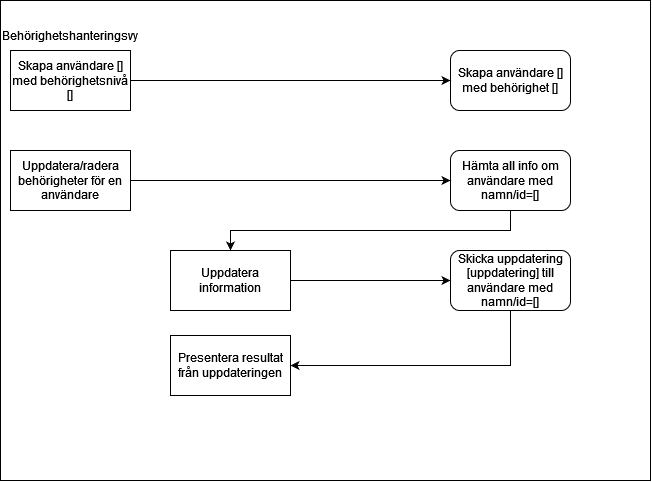

The diagram above was exported from draw.io. Its source (the exported page's mxGraphModel, read from the mxfile embedded in the PNG):
<mxGraphModel dx="1117" dy="-669" grid="1" gridSize="10" guides="1" tooltips="1" connect="1" arrows="1" fold="1" page="1" pageScale="1" pageWidth="827" pageHeight="1169" math="0" shadow="0">
  <root>
    <mxCell id="WIyWlLk6GJQsqaUBKTNV-0" />
    <mxCell id="WIyWlLk6GJQsqaUBKTNV-1" parent="WIyWlLk6GJQsqaUBKTNV-0" />
    <mxCell id="2mrk0NigUXOU6eRH0o2A-0" value="" style="rounded=0;whiteSpace=wrap;html=1;" parent="WIyWlLk6GJQsqaUBKTNV-1" vertex="1">
      <mxGeometry x="40" y="1880" width="650" height="480" as="geometry" />
    </mxCell>
    <mxCell id="2mrk0NigUXOU6eRH0o2A-1" value="Behörighetshanteringsvy" style="text;html=1;strokeColor=none;fillColor=none;align=center;verticalAlign=middle;whiteSpace=wrap;rounded=0;" parent="WIyWlLk6GJQsqaUBKTNV-1" vertex="1">
      <mxGeometry x="80" y="1900" width="60" height="30" as="geometry" />
    </mxCell>
    <mxCell id="2mrk0NigUXOU6eRH0o2A-5" value="Skapa användare [] med behörighetsnivå []" style="rounded=0;whiteSpace=wrap;html=1;" parent="WIyWlLk6GJQsqaUBKTNV-1" vertex="1">
      <mxGeometry x="50" y="1930" width="120" height="60" as="geometry" />
    </mxCell>
    <mxCell id="2mrk0NigUXOU6eRH0o2A-6" value="Skapa användare [] med behörighet []" style="rounded=1;whiteSpace=wrap;html=1;" parent="WIyWlLk6GJQsqaUBKTNV-1" vertex="1">
      <mxGeometry x="490" y="1930" width="120" height="60" as="geometry" />
    </mxCell>
    <mxCell id="2mrk0NigUXOU6eRH0o2A-7" value="" style="endArrow=classic;html=1;rounded=0;exitX=1;exitY=0.5;exitDx=0;exitDy=0;entryX=0;entryY=0.5;entryDx=0;entryDy=0;" parent="WIyWlLk6GJQsqaUBKTNV-1" source="2mrk0NigUXOU6eRH0o2A-5" target="2mrk0NigUXOU6eRH0o2A-6" edge="1">
      <mxGeometry width="50" height="50" relative="1" as="geometry">
        <mxPoint x="370" y="2110" as="sourcePoint" />
        <mxPoint x="420" y="2060" as="targetPoint" />
      </mxGeometry>
    </mxCell>
    <mxCell id="2mrk0NigUXOU6eRH0o2A-14" value="Uppdatera/radera behörigheter för en användare" style="rounded=0;whiteSpace=wrap;html=1;" parent="WIyWlLk6GJQsqaUBKTNV-1" vertex="1">
      <mxGeometry x="50" y="2030" width="120" height="60" as="geometry" />
    </mxCell>
    <mxCell id="2mrk0NigUXOU6eRH0o2A-15" value="Hämta all info om användare med namn/id=[]" style="rounded=1;whiteSpace=wrap;html=1;" parent="WIyWlLk6GJQsqaUBKTNV-1" vertex="1">
      <mxGeometry x="490" y="2030" width="120" height="60" as="geometry" />
    </mxCell>
    <mxCell id="2mrk0NigUXOU6eRH0o2A-16" value="" style="endArrow=classic;html=1;rounded=0;exitX=1;exitY=0.5;exitDx=0;exitDy=0;entryX=0;entryY=0.5;entryDx=0;entryDy=0;" parent="WIyWlLk6GJQsqaUBKTNV-1" source="2mrk0NigUXOU6eRH0o2A-14" target="2mrk0NigUXOU6eRH0o2A-15" edge="1">
      <mxGeometry width="50" height="50" relative="1" as="geometry">
        <mxPoint x="370" y="2210" as="sourcePoint" />
        <mxPoint x="420" y="2160" as="targetPoint" />
      </mxGeometry>
    </mxCell>
    <mxCell id="2mrk0NigUXOU6eRH0o2A-17" value="Uppdatera information" style="rounded=0;whiteSpace=wrap;html=1;" parent="WIyWlLk6GJQsqaUBKTNV-1" vertex="1">
      <mxGeometry x="210" y="2130" width="120" height="60" as="geometry" />
    </mxCell>
    <mxCell id="2mrk0NigUXOU6eRH0o2A-18" value="" style="endArrow=classic;html=1;rounded=0;exitX=0.5;exitY=1;exitDx=0;exitDy=0;entryX=0.5;entryY=0;entryDx=0;entryDy=0;" parent="WIyWlLk6GJQsqaUBKTNV-1" source="2mrk0NigUXOU6eRH0o2A-15" target="2mrk0NigUXOU6eRH0o2A-17" edge="1">
      <mxGeometry width="50" height="50" relative="1" as="geometry">
        <mxPoint x="370" y="2200" as="sourcePoint" />
        <mxPoint x="420" y="2150" as="targetPoint" />
        <Array as="points">
          <mxPoint x="550" y="2110" />
          <mxPoint x="270" y="2110" />
        </Array>
      </mxGeometry>
    </mxCell>
    <mxCell id="2mrk0NigUXOU6eRH0o2A-19" value="Skicka uppdatering [uppdatering] till användare med namn/id=[]" style="rounded=1;whiteSpace=wrap;html=1;" parent="WIyWlLk6GJQsqaUBKTNV-1" vertex="1">
      <mxGeometry x="490" y="2130" width="120" height="60" as="geometry" />
    </mxCell>
    <mxCell id="2mrk0NigUXOU6eRH0o2A-20" value="" style="endArrow=classic;html=1;rounded=0;exitX=1;exitY=0.5;exitDx=0;exitDy=0;entryX=0;entryY=0.5;entryDx=0;entryDy=0;" parent="WIyWlLk6GJQsqaUBKTNV-1" source="2mrk0NigUXOU6eRH0o2A-17" target="2mrk0NigUXOU6eRH0o2A-19" edge="1">
      <mxGeometry width="50" height="50" relative="1" as="geometry">
        <mxPoint x="370" y="2170" as="sourcePoint" />
        <mxPoint x="420" y="2120" as="targetPoint" />
      </mxGeometry>
    </mxCell>
    <mxCell id="2mrk0NigUXOU6eRH0o2A-21" value="Presentera resultat från uppdateringen" style="rounded=0;whiteSpace=wrap;html=1;" parent="WIyWlLk6GJQsqaUBKTNV-1" vertex="1">
      <mxGeometry x="210" y="2215" width="120" height="60" as="geometry" />
    </mxCell>
    <mxCell id="2mrk0NigUXOU6eRH0o2A-22" value="" style="endArrow=classic;html=1;rounded=0;exitX=0.5;exitY=1;exitDx=0;exitDy=0;entryX=1;entryY=0.5;entryDx=0;entryDy=0;" parent="WIyWlLk6GJQsqaUBKTNV-1" source="2mrk0NigUXOU6eRH0o2A-19" target="2mrk0NigUXOU6eRH0o2A-21" edge="1">
      <mxGeometry width="50" height="50" relative="1" as="geometry">
        <mxPoint x="370" y="2150" as="sourcePoint" />
        <mxPoint x="420" y="2100" as="targetPoint" />
        <Array as="points">
          <mxPoint x="550" y="2245" />
        </Array>
      </mxGeometry>
    </mxCell>
  </root>
</mxGraphModel>